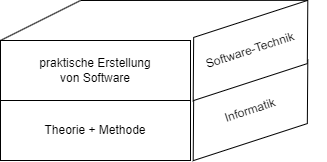

The diagram above was exported from draw.io. Its source (the exported page's mxGraphModel, read from the mxfile embedded in the PNG):
<mxGraphModel dx="460" dy="687" grid="1" gridSize="10" guides="1" tooltips="1" connect="1" arrows="1" fold="1" page="1" pageScale="1" pageWidth="827" pageHeight="1169" math="0" shadow="0">
  <root>
    <mxCell id="0" />
    <mxCell id="1" parent="0" />
    <mxCell id="fkWnwi3base1l4JjfRk0-4" value="Theorie + Methode" style="rounded=0;whiteSpace=wrap;html=1;" vertex="1" parent="1">
      <mxGeometry x="120" y="230" width="190" height="60" as="geometry" />
    </mxCell>
    <mxCell id="fkWnwi3base1l4JjfRk0-5" value="praktische Erstellung&lt;br&gt;von Software" style="rounded=0;whiteSpace=wrap;html=1;" vertex="1" parent="1">
      <mxGeometry x="120" y="170" width="190" height="60" as="geometry" />
    </mxCell>
    <mxCell id="fkWnwi3base1l4JjfRk0-6" value="Informatik" style="shape=parallelogram;perimeter=parallelogramPerimeter;whiteSpace=wrap;html=1;fixedSize=1;rotation=342;size=20;" vertex="1" parent="1">
      <mxGeometry x="300" y="210" width="140" height="60" as="geometry" />
    </mxCell>
    <mxCell id="fkWnwi3base1l4JjfRk0-7" value="Software-Technik" style="shape=parallelogram;perimeter=parallelogramPerimeter;whiteSpace=wrap;html=1;fixedSize=1;rotation=342;size=20;" vertex="1" parent="1">
      <mxGeometry x="300" y="150" width="140" height="60" as="geometry" />
    </mxCell>
    <mxCell id="fkWnwi3base1l4JjfRk0-9" value="" style="endArrow=none;html=1;rounded=0;" edge="1" parent="1">
      <mxGeometry width="50" height="50" relative="1" as="geometry">
        <mxPoint x="120" y="170" as="sourcePoint" />
        <mxPoint x="200" y="130" as="targetPoint" />
      </mxGeometry>
    </mxCell>
    <mxCell id="fkWnwi3base1l4JjfRk0-10" value="" style="endArrow=none;html=1;rounded=0;entryX=1;entryY=0;entryDx=0;entryDy=0;" edge="1" parent="1" target="fkWnwi3base1l4JjfRk0-7">
      <mxGeometry width="50" height="50" relative="1" as="geometry">
        <mxPoint x="200" y="130" as="sourcePoint" />
        <mxPoint x="270" y="320" as="targetPoint" />
      </mxGeometry>
    </mxCell>
  </root>
</mxGraphModel>